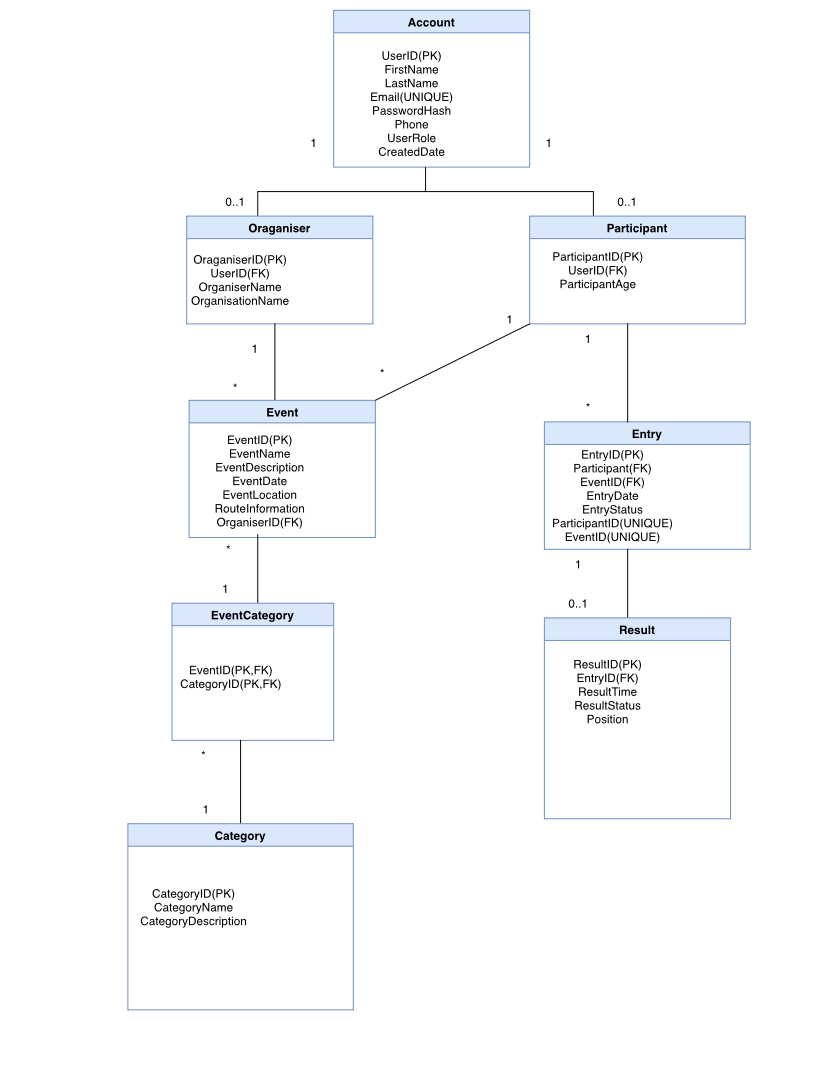

The diagram above was exported from draw.io. Its source (the exported page's mxGraphModel, read from the mxfile embedded in the PNG):
<mxGraphModel dx="1173" dy="652" grid="1" gridSize="10" guides="1" tooltips="1" connect="1" arrows="0" fold="1" page="1" pageScale="1" pageWidth="850" pageHeight="1100" math="0" shadow="0">
  <root>
    <mxCell id="0" />
    <mxCell id="1" parent="0" />
    <mxCell id="Yvyu8CGSfcL8rph6C7QT-1" parent="1" style="swimlane;whiteSpace=wrap;html=1;fillColor=#dae8fc;strokeColor=#6c8ebf;" value="Account" vertex="1">
      <mxGeometry height="160" width="200" x="340" y="10" as="geometry" />
    </mxCell>
    <mxCell id="Yvyu8CGSfcL8rph6C7QT-2" parent="Yvyu8CGSfcL8rph6C7QT-1" style="text;html=1;whiteSpace=wrap;strokeColor=none;fillColor=none;align=center;verticalAlign=middle;rounded=0;" value="UserID(PK)&lt;div&gt;FirstName&lt;/div&gt;&lt;div&gt;LastName&lt;/div&gt;&lt;div&gt;Email(UNIQUE)&lt;/div&gt;&lt;div&gt;PasswordHash&lt;/div&gt;&lt;div&gt;Phone&lt;/div&gt;&lt;div&gt;UserRole&lt;/div&gt;&lt;div&gt;CreatedDate&lt;/div&gt;" vertex="1">
      <mxGeometry height="110" width="140" x="10" y="40" as="geometry" />
    </mxCell>
    <mxCell id="Yvyu8CGSfcL8rph6C7QT-7" parent="1" style="strokeWidth=1;html=1;shape=mxgraph.flowchart.annotation_2;align=left;labelPosition=right;pointerEvents=1;direction=south;fillColor=none;" value="" vertex="1">
      <mxGeometry height="50" width="342.5" x="262.5" y="170" as="geometry" />
    </mxCell>
    <mxCell id="Yvyu8CGSfcL8rph6C7QT-8" parent="1" style="swimlane;whiteSpace=wrap;html=1;fillColor=#dae8fc;strokeColor=#6c8ebf;" value="Oraganiser" vertex="1">
      <mxGeometry height="110" width="190" x="190" y="220" as="geometry" />
    </mxCell>
    <mxCell id="Yvyu8CGSfcL8rph6C7QT-10" parent="Yvyu8CGSfcL8rph6C7QT-8" style="text;html=1;whiteSpace=wrap;strokeColor=none;fillColor=none;align=center;verticalAlign=middle;rounded=0;" value="OraganiserID(PK)&lt;div&gt;UserID(FK)&lt;/div&gt;&lt;div&gt;OrganiserName&lt;/div&gt;&lt;div&gt;OrganisationName&lt;/div&gt;" vertex="1">
      <mxGeometry height="130" width="130" x="-10" as="geometry" />
    </mxCell>
    <mxCell id="Yvyu8CGSfcL8rph6C7QT-9" parent="1" style="swimlane;whiteSpace=wrap;html=1;fillColor=#dae8fc;strokeColor=#6c8ebf;" value="Participant" vertex="1">
      <mxGeometry height="110" width="220" x="540" y="220" as="geometry" />
    </mxCell>
    <mxCell id="Yvyu8CGSfcL8rph6C7QT-11" parent="Yvyu8CGSfcL8rph6C7QT-9" style="text;html=1;whiteSpace=wrap;strokeColor=none;fillColor=none;align=center;verticalAlign=middle;rounded=0;" value="ParticipantID(PK)&lt;div&gt;UserID(FK)&lt;/div&gt;&lt;div&gt;ParticipantAge&lt;/div&gt;" vertex="1">
      <mxGeometry height="110" width="140" as="geometry" />
    </mxCell>
    <mxCell id="Yvyu8CGSfcL8rph6C7QT-40" parent="Yvyu8CGSfcL8rph6C7QT-9" style="text;html=1;whiteSpace=wrap;strokeColor=none;fillColor=none;align=center;verticalAlign=middle;rounded=0;" value="0..1" vertex="1">
      <mxGeometry height="30" width="60" x="70" y="-30" as="geometry" />
    </mxCell>
    <mxCell id="Yvyu8CGSfcL8rph6C7QT-17" parent="1" style="shape=partialRectangle;whiteSpace=wrap;html=1;right=0;top=0;bottom=0;fillColor=none;routingCenterX=-0.5;" value="" vertex="1">
      <mxGeometry height="85" width="120" x="280" y="330" as="geometry" />
    </mxCell>
    <mxCell id="Yvyu8CGSfcL8rph6C7QT-21" parent="1" style="swimlane;whiteSpace=wrap;html=1;fillColor=#dae8fc;strokeColor=#6c8ebf;" value="Event" vertex="1">
      <mxGeometry height="140" width="190" x="192.5" y="408" as="geometry" />
    </mxCell>
    <mxCell id="Yvyu8CGSfcL8rph6C7QT-24" parent="Yvyu8CGSfcL8rph6C7QT-21" style="text;html=1;whiteSpace=wrap;strokeColor=none;fillColor=none;align=center;verticalAlign=middle;rounded=0;" value="EventID(PK)&lt;div&gt;EventName&lt;/div&gt;&lt;div&gt;EventDescription&lt;/div&gt;&lt;div&gt;EventDate&lt;/div&gt;&lt;div&gt;EventLocation&lt;/div&gt;&lt;div&gt;RouteInformation&lt;/div&gt;&lt;div&gt;OrganiserID(FK)&lt;/div&gt;" vertex="1">
      <mxGeometry height="100" width="110" x="17.5" y="32" as="geometry" />
    </mxCell>
    <mxCell id="Yvyu8CGSfcL8rph6C7QT-23" parent="1" style="swimlane;whiteSpace=wrap;html=1;fillColor=#dae8fc;strokeColor=#6c8ebf;" value="Entry" vertex="1">
      <mxGeometry height="130" width="210" x="555" y="430" as="geometry" />
    </mxCell>
    <mxCell id="Yvyu8CGSfcL8rph6C7QT-25" parent="Yvyu8CGSfcL8rph6C7QT-23" style="text;html=1;whiteSpace=wrap;strokeColor=none;fillColor=none;align=center;verticalAlign=middle;rounded=0;" value="EntryID(PK)&lt;div&gt;Participant(FK)&lt;/div&gt;&lt;div&gt;EventID(FK)&lt;/div&gt;&lt;div&gt;EntryDate&lt;/div&gt;&lt;div&gt;EntryStatus&lt;/div&gt;&lt;div&gt;ParticipantID(UNIQUE)&lt;/div&gt;&lt;div&gt;EventID(UNIQUE)&lt;/div&gt;" vertex="1">
      <mxGeometry height="90" width="90" x="25" y="30" as="geometry" />
    </mxCell>
    <mxCell id="Yvyu8CGSfcL8rph6C7QT-26" parent="1" style="shape=partialRectangle;whiteSpace=wrap;html=1;right=0;top=0;bottom=0;fillColor=none;routingCenterX=-0.5;" value="" vertex="1">
      <mxGeometry height="70" width="120" x="262.5" y="545" as="geometry" />
    </mxCell>
    <mxCell id="Yvyu8CGSfcL8rph6C7QT-28" parent="1" style="shape=partialRectangle;whiteSpace=wrap;html=1;right=0;top=0;bottom=0;fillColor=none;routingCenterX=-0.5;" value="" vertex="1">
      <mxGeometry height="70" width="120" x="640" y="560" as="geometry" />
    </mxCell>
    <mxCell id="Yvyu8CGSfcL8rph6C7QT-30" parent="1" style="swimlane;whiteSpace=wrap;html=1;fillColor=#dae8fc;strokeColor=#6c8ebf;" value="EventCategory" vertex="1">
      <mxGeometry height="140" width="165" x="175" y="615" as="geometry" />
    </mxCell>
    <mxCell id="Yvyu8CGSfcL8rph6C7QT-34" parent="Yvyu8CGSfcL8rph6C7QT-30" style="text;html=1;whiteSpace=wrap;strokeColor=none;fillColor=none;align=center;verticalAlign=middle;rounded=0;" value="EventID(PK,FK)&lt;div&gt;CategoryID(PK,FK)&lt;/div&gt;" vertex="1">
      <mxGeometry height="50" width="75" x="22.5" y="50" as="geometry" />
    </mxCell>
    <mxCell id="Yvyu8CGSfcL8rph6C7QT-31" parent="1" style="swimlane;whiteSpace=wrap;html=1;fillColor=#dae8fc;strokeColor=#6c8ebf;" value="Result" vertex="1">
      <mxGeometry height="205" width="190" x="555" y="630" as="geometry" />
    </mxCell>
    <mxCell id="Yvyu8CGSfcL8rph6C7QT-36" parent="Yvyu8CGSfcL8rph6C7QT-31" style="text;html=1;whiteSpace=wrap;strokeColor=none;fillColor=none;align=center;verticalAlign=middle;rounded=0;" value="ResultID(PK)&lt;div&gt;EntryID(FK)&lt;/div&gt;&lt;div&gt;ResultTime&lt;/div&gt;&lt;div&gt;ResultStatus&lt;/div&gt;&lt;div&gt;Position&lt;/div&gt;" vertex="1">
      <mxGeometry height="70" width="110" x="10" y="40" as="geometry" />
    </mxCell>
    <mxCell id="Yvyu8CGSfcL8rph6C7QT-32" parent="1" style="shape=partialRectangle;whiteSpace=wrap;html=1;right=0;top=0;bottom=0;fillColor=none;routingCenterX=-0.5;" value="" vertex="1">
      <mxGeometry height="85" width="130" x="245" y="755" as="geometry" />
    </mxCell>
    <mxCell id="Yvyu8CGSfcL8rph6C7QT-33" parent="1" style="swimlane;whiteSpace=wrap;html=1;fillColor=#dae8fc;strokeColor=#6c8ebf;" value="Category" vertex="1">
      <mxGeometry height="190" width="230" x="130" y="840" as="geometry" />
    </mxCell>
    <mxCell id="Yvyu8CGSfcL8rph6C7QT-35" parent="Yvyu8CGSfcL8rph6C7QT-33" style="text;html=1;whiteSpace=wrap;strokeColor=none;fillColor=none;align=center;verticalAlign=middle;rounded=0;" value="CategoryID(PK)&lt;div&gt;CategoryName&lt;/div&gt;&lt;div&gt;CategoryDescription&lt;/div&gt;" vertex="1">
      <mxGeometry height="50" width="75" x="30" y="60" as="geometry" />
    </mxCell>
    <mxCell id="Yvyu8CGSfcL8rph6C7QT-38" parent="1" style="text;html=1;whiteSpace=wrap;strokeColor=none;fillColor=none;align=center;verticalAlign=middle;rounded=0;" value="1" vertex="1">
      <mxGeometry height="30" width="60" x="290" y="130" as="geometry" />
    </mxCell>
    <mxCell id="Yvyu8CGSfcL8rph6C7QT-39" parent="1" style="text;html=1;whiteSpace=wrap;strokeColor=none;fillColor=none;align=center;verticalAlign=middle;rounded=0;" value="1" vertex="1">
      <mxGeometry height="30" width="60" x="530" y="130" as="geometry" />
    </mxCell>
    <mxCell id="Yvyu8CGSfcL8rph6C7QT-41" parent="1" style="text;html=1;whiteSpace=wrap;strokeColor=none;fillColor=none;align=center;verticalAlign=middle;rounded=0;" value="0..1" vertex="1">
      <mxGeometry height="30" width="60" x="210" y="190" as="geometry" />
    </mxCell>
    <mxCell id="Yvyu8CGSfcL8rph6C7QT-43" parent="1" style="text;html=1;whiteSpace=wrap;strokeColor=none;fillColor=none;align=center;verticalAlign=middle;rounded=0;" value="1" vertex="1">
      <mxGeometry height="30" width="60" x="180" y="810" as="geometry" />
    </mxCell>
    <mxCell id="Yvyu8CGSfcL8rph6C7QT-45" parent="1" style="text;html=1;whiteSpace=wrap;strokeColor=none;fillColor=none;align=center;verticalAlign=middle;rounded=0;" value="*" vertex="1">
      <mxGeometry height="30" width="75" x="170" y="755" as="geometry" />
    </mxCell>
    <mxCell id="Yvyu8CGSfcL8rph6C7QT-47" parent="1" style="text;html=1;whiteSpace=wrap;strokeColor=none;fillColor=none;align=center;verticalAlign=middle;rounded=0;" value="*" vertex="1">
      <mxGeometry height="20" width="60" x="202.5" y="550" as="geometry" />
    </mxCell>
    <mxCell id="Yvyu8CGSfcL8rph6C7QT-49" parent="1" style="text;html=1;whiteSpace=wrap;strokeColor=none;fillColor=none;align=center;verticalAlign=middle;rounded=0;" value="1" vertex="1">
      <mxGeometry height="30" width="60" x="200" y="585" as="geometry" />
    </mxCell>
    <mxCell id="Yvyu8CGSfcL8rph6C7QT-51" parent="1" style="text;html=1;whiteSpace=wrap;strokeColor=none;fillColor=none;align=center;verticalAlign=middle;rounded=0;" value="1" vertex="1">
      <mxGeometry height="30" width="60" x="230" y="340" as="geometry" />
    </mxCell>
    <mxCell id="Yvyu8CGSfcL8rph6C7QT-52" parent="1" style="text;html=1;whiteSpace=wrap;strokeColor=none;fillColor=none;align=center;verticalAlign=middle;rounded=0;" value="*" vertex="1">
      <mxGeometry height="30" width="60" x="210" y="380" as="geometry" />
    </mxCell>
    <mxCell id="Yvyu8CGSfcL8rph6C7QT-53" parent="1" style="text;html=1;whiteSpace=wrap;strokeColor=none;fillColor=none;align=center;verticalAlign=middle;rounded=0;" value="0..1" vertex="1">
      <mxGeometry height="30" width="60" x="560" y="600" as="geometry" />
    </mxCell>
    <mxCell id="Yvyu8CGSfcL8rph6C7QT-55" parent="1" style="text;html=1;whiteSpace=wrap;strokeColor=none;fillColor=none;align=center;verticalAlign=middle;rounded=0;" value="1" vertex="1">
      <mxGeometry height="30" width="60" x="560" y="560" as="geometry" />
    </mxCell>
    <mxCell id="Yvyu8CGSfcL8rph6C7QT-19" parent="1" style="shape=partialRectangle;whiteSpace=wrap;html=1;right=0;top=0;bottom=0;fillColor=none;routingCenterX=-0.5;" value="" vertex="1">
      <mxGeometry height="100" width="120" x="640" y="330" as="geometry" />
    </mxCell>
    <mxCell id="Yvyu8CGSfcL8rph6C7QT-56" parent="1" style="text;html=1;whiteSpace=wrap;strokeColor=none;fillColor=none;align=center;verticalAlign=middle;rounded=0;" value="1" vertex="1">
      <mxGeometry height="30" width="60" x="570" y="330" as="geometry" />
    </mxCell>
    <mxCell id="Yvyu8CGSfcL8rph6C7QT-57" parent="1" style="text;html=1;whiteSpace=wrap;strokeColor=none;fillColor=none;align=center;verticalAlign=middle;rounded=0;" value="*" vertex="1">
      <mxGeometry height="30" width="60" x="570" y="400" as="geometry" />
    </mxCell>
    <mxCell id="Yvyu8CGSfcL8rph6C7QT-59" edge="1" parent="1" source="Yvyu8CGSfcL8rph6C7QT-21" style="endArrow=none;html=1;rounded=0;exitX=1;exitY=0;exitDx=0;exitDy=0;" value="">
      <mxGeometry height="50" relative="1" width="50" as="geometry">
        <mxPoint x="490" y="380" as="sourcePoint" />
        <mxPoint x="540" y="330" as="targetPoint" />
      </mxGeometry>
    </mxCell>
    <mxCell id="Yvyu8CGSfcL8rph6C7QT-60" parent="1" style="text;html=1;whiteSpace=wrap;strokeColor=none;fillColor=none;align=center;verticalAlign=middle;rounded=0;" value="1" vertex="1">
      <mxGeometry height="30" width="60" x="490" y="310" as="geometry" />
    </mxCell>
    <mxCell id="Yvyu8CGSfcL8rph6C7QT-61" parent="1" style="text;html=1;whiteSpace=wrap;strokeColor=none;fillColor=none;align=center;verticalAlign=middle;rounded=0;" value="*" vertex="1">
      <mxGeometry height="30" width="60" x="360" y="365" as="geometry" />
    </mxCell>
  </root>
</mxGraphModel>